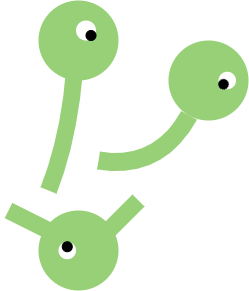

The diagram above was exported from draw.io. Its source (the exported page's mxGraphModel, read from the mxfile embedded in the PNG):
<mxGraphModel dx="1062" dy="584" grid="1" gridSize="10" guides="1" tooltips="1" connect="1" arrows="1" fold="1" page="1" pageScale="1" pageWidth="827" pageHeight="1169" math="0" shadow="0">
  <root>
    <mxCell id="0" />
    <mxCell id="1" parent="0" />
    <mxCell id="buSr4Msn4PetgYUdH-Gg-1" value="" style="ellipse;whiteSpace=wrap;html=1;aspect=fixed;fillColor=#97D077;strokeColor=none;" vertex="1" parent="1">
      <mxGeometry x="110" y="60" width="80" height="80" as="geometry" />
    </mxCell>
    <mxCell id="buSr4Msn4PetgYUdH-Gg-2" value="" style="ellipse;whiteSpace=wrap;html=1;aspect=fixed;fillColor=#97D077;strokeColor=none;" vertex="1" parent="1">
      <mxGeometry x="240" y="100" width="80" height="80" as="geometry" />
    </mxCell>
    <mxCell id="buSr4Msn4PetgYUdH-Gg-3" value="" style="ellipse;whiteSpace=wrap;html=1;aspect=fixed;fillColor=#97D077;strokeColor=none;direction=south;" vertex="1" parent="1">
      <mxGeometry x="110" y="270" width="80" height="80" as="geometry" />
    </mxCell>
    <mxCell id="buSr4Msn4PetgYUdH-Gg-4" value="" style="ellipse;whiteSpace=wrap;html=1;aspect=fixed;strokeWidth=1;dashed=1;dashPattern=1 2;strokeColor=none;" vertex="1" parent="1">
      <mxGeometry x="147.5" y="80" width="20" height="20" as="geometry" />
    </mxCell>
    <mxCell id="buSr4Msn4PetgYUdH-Gg-5" value="" style="ellipse;whiteSpace=wrap;html=1;aspect=fixed;dashed=1;dashPattern=1 1;strokeColor=none;" vertex="1" parent="1">
      <mxGeometry x="130" y="301.25" width="17.5" height="17.5" as="geometry" />
    </mxCell>
    <mxCell id="buSr4Msn4PetgYUdH-Gg-6" value="" style="ellipse;whiteSpace=wrap;html=1;aspect=fixed;dashed=1;dashPattern=1 2;strokeColor=none;" vertex="1" parent="1">
      <mxGeometry x="290" y="131.25" width="17.5" height="17.5" as="geometry" />
    </mxCell>
    <mxCell id="buSr4Msn4PetgYUdH-Gg-16" value="" style="endArrow=none;html=1;strokeColor=#97D077;strokeWidth=18;fillColor=#D5E8D4;curved=1;" edge="1" parent="1" target="buSr4Msn4PetgYUdH-Gg-2">
      <mxGeometry width="50" height="50" relative="1" as="geometry">
        <mxPoint x="170" y="220" as="sourcePoint" />
        <mxPoint x="291.25" y="160" as="targetPoint" />
        <Array as="points">
          <mxPoint x="230" y="230" />
        </Array>
      </mxGeometry>
    </mxCell>
    <mxCell id="buSr4Msn4PetgYUdH-Gg-22" value="" style="endArrow=none;html=1;strokeColor=#97D077;strokeWidth=17;fillColor=#D5E8D4;curved=1;" edge="1" parent="1">
      <mxGeometry width="50" height="50" relative="1" as="geometry">
        <mxPoint x="120" y="250" as="sourcePoint" />
        <mxPoint x="146" y="130" as="targetPoint" />
        <Array as="points">
          <mxPoint x="140" y="200" />
        </Array>
      </mxGeometry>
    </mxCell>
    <mxCell id="buSr4Msn4PetgYUdH-Gg-24" value="" style="ellipse;whiteSpace=wrap;html=1;aspect=fixed;dashed=1;dashPattern=1 1;strokeWidth=1;fillColor=#000000;" vertex="1" parent="1">
      <mxGeometry x="290" y="138.75" width="10" height="10" as="geometry" />
    </mxCell>
    <mxCell id="buSr4Msn4PetgYUdH-Gg-25" value="" style="ellipse;whiteSpace=wrap;html=1;aspect=fixed;fillColor=#000000;" vertex="1" parent="1">
      <mxGeometry x="157.5" y="90" width="10" height="10" as="geometry" />
    </mxCell>
    <mxCell id="buSr4Msn4PetgYUdH-Gg-26" value="" style="ellipse;whiteSpace=wrap;html=1;aspect=fixed;fillColor=#000000;" vertex="1" parent="1">
      <mxGeometry x="133.75" y="301.25" width="10" height="10" as="geometry" />
    </mxCell>
    <mxCell id="buSr4Msn4PetgYUdH-Gg-28" value="" style="endArrow=none;html=1;strokeColor=#97D077;strokeWidth=17;fillColor=#D5E8D4;curved=1;" edge="1" parent="1">
      <mxGeometry width="50" height="50" relative="1" as="geometry">
        <mxPoint x="180" y="290" as="sourcePoint" />
        <mxPoint x="210" y="260" as="targetPoint" />
      </mxGeometry>
    </mxCell>
    <mxCell id="buSr4Msn4PetgYUdH-Gg-29" value="" style="endArrow=none;html=1;strokeColor=#97D077;strokeWidth=17;fillColor=#D5E8D4;curved=1;" edge="1" parent="1">
      <mxGeometry width="50" height="50" relative="1" as="geometry">
        <mxPoint x="80" y="270" as="sourcePoint" />
        <mxPoint x="120" y="290" as="targetPoint" />
      </mxGeometry>
    </mxCell>
  </root>
</mxGraphModel>